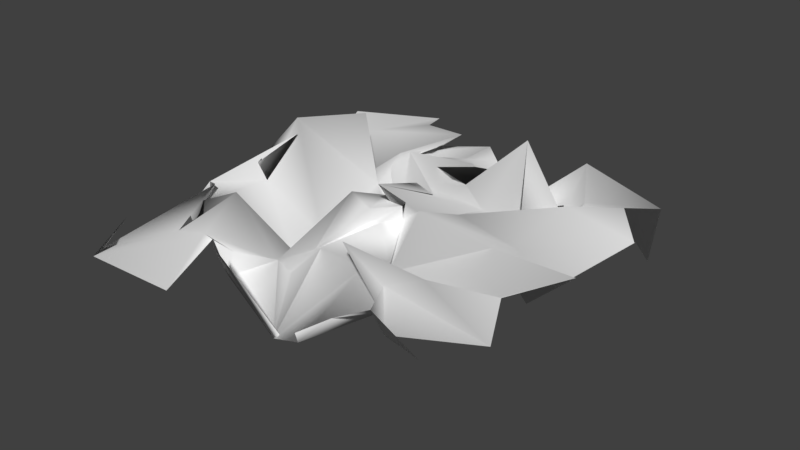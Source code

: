 # Source: Plant02.blend  (saved by Blender 2.79.0; exported with 4.5.12 LTS)
import bpy
from mathutils import Matrix  # noqa: F401  (used for matrix-valued properties, if any)

bpy.ops.wm.read_factory_settings(use_empty=True)
scene = bpy.context.scene
scene.name = 'Scene'

# ---- collections
col_collection_1 = bpy.data.collections.new('Collection 1'); scene.collection.children.link(col_collection_1)

# ---- materials (node trees are filled in below, after node groups)
mat_material_001 = bpy.data.materials.new('Material.001')
mat_material_001.alpha_threshold = 0.0
mat_material_001.use_transparent_shadow = False
mat_material_001.roughness = 0.5

# ---- material node trees

# ---- world
world_world = bpy.data.worlds.new('World'); scene.world = world_world
world_world.color = (0.05088, 0.05088, 0.05088)
world_world.use_sun_shadow = False
world_world.sun_shadow_jitter_overblur = 0.0
world_world.cycles.sampling_method = 'MANUAL'

# ---- meshes
me_grid = bpy.data.meshes.new('Grid')
me_grid.from_pydata([(-3.793, -3.857, 0.1451), (-2.785, -5.425, 0.2288), (-1.425, -4.808, -0.3089), (-2.097, -2.999, -0.1367), (-1.305, -3.326, -0.5972), (-0.405, -4.438, 0.9113), (0.6878, -3.816, -1.014), (2.078, -3.882, 0.01691), (3.369, -4.283, 0.8875), (3.984, -3.753, -0.1246), (-3.618, -4.621, -0.2013), (-3.0, -3.155, -0.1813), (-2.245, -3.09, -0.03007), (-1.146, -3.295, 0.01543), (-0.6955, -2.517, -0.3457), (0.5513, -3.915, -1.028), (1.407, -4.099, -0.6746), (2.827, -3.396, 0.2083), (2.382, -2.802, 0.3202), (3.313, -3.867, 0.1583), (-3.509, -1.642, 0.2084), (-4.195, -1.845, -1.162), (-2.37, -2.04, 0.4995), (-0.941, -2.336, -0.5398), (0.6567, -3.457, 0.2543), (0.3593, -2.341, 0.2085), (1.377, -2.232, 0.09879), (1.269, -2.68, 0.815), (2.951, -2.31, 0.4444), (4.638, -2.555, -0.185), (-4.007, -1.374, 0.02623), (-3.734, -2.107, -0.1489), (-1.614, -1.122, -1.094), (-0.4634, -0.5033, 0.5358), (-0.5476, -1.584, -0.439), (0.6325, -0.8152, 0.2847), (1.429, -1.502, -0.1778), (1.364, -1.484, -0.3425), (3.034, -1.932, -0.4217), (3.998, -1.333, 0.0004013), (-3.055, 0.534, 0.8377), (-3.097, -0.4652, -3.339e-07), (-1.7, -1.094, -1.185), (-0.2592, 0.3307, 0.2105), (0.5821, -1.111, 0.696), (0.985, -0.5762, 0.6696), (0.4978, 0.03177, -0.05029), (1.606, -0.8136, 0.8407), (3.122, -0.4282, 0.3778), (5.078, -0.5381, 0.4766), (-3.415, -0.4256, 0.3415), (-3.305, 0.7881, 1.09), (-1.572, -0.3095, -0.9266), (-0.3288, 0.3262, -0.164), (-0.4152, 1.917, -0.1062), (0.356, -0.5959, 0.9857), (1.381, 0.2252, -0.01043), (1.436, 0.7329, 0.1164), (3.061, 0.4695, -0.02014), (3.745, -0.05551, -0.8159), (-4.029, 0.4861, -0.5279), (-2.115, 1.836, 1.187), (-1.33, 1.344, -0.2151), (-0.7891, 1.406, -1.088), (0.6863, 0.81, 0.3326), (-0.2734, 1.905, -0.1602), (1.412, 1.633, -0.1289), (2.757, 2.183, -0.2661), (3.364, 1.902, 0.4741), (4.767, 2.281, -0.05691), (-3.344, 2.872, -0.5546), (-3.086, 1.32, -1.175), (-1.656, 2.526, 0.07341), (-1.18, 1.62, 0.1606), (-0.961, 2.047, 0.4645), (0.3498, 3.456, -0.0277), (0.4883, 2.267, -0.01766), (1.712, 2.824, 1.21), (2.411, 1.645, 0.194), (4.144, 2.889, 0.3098), (-3.729, 1.942, -0.504), (-3.027, 3.074, 0.1217), (-0.7637, 3.763, 0.3899), (-1.168, 3.194, 0.05021), (-1.057, 2.592, -0.5037), (-0.9598, 2.404, 0.2278), (1.378, 3.624, -0.5987), (3.328, 1.838, 0.1943), (3.299, 2.72, 0.2245), (4.622, 3.64, 0.1546), (-4.204, 3.861, 0.1071), (-2.742, 5.44, -0.2068), (-2.165, 4.281, 0.1161), (-1.707, 4.017, -0.249), (-0.4054, 4.451, -0.04912), (0.4437, 3.519, 0.152), (1.403, 2.838, -0.1769), (1.808, 3.492, -0.1707), (2.805, 3.547, 0.7245), (4.146, 4.276, -1.551)], [], [(0, 1, 11, 10), (1, 2, 12, 11), (2, 3, 13, 12), (3, 4, 14, 13), (4, 5, 15, 14), (5, 6, 16, 15), (6, 7, 17, 16), (7, 8, 18, 17), (8, 9, 19, 18), (10, 11, 21, 20), (11, 12, 22, 21), (12, 13, 23, 22), (13, 14, 24, 23), (14, 15, 25, 24), (15, 16, 26, 25), (16, 17, 27, 26), (17, 18, 28, 27), (18, 19, 29, 28), (20, 21, 31, 30), (21, 22, 32, 31), (22, 23, 33, 32), (23, 24, 34, 33), (24, 25, 35, 34), (25, 26, 36, 35), (26, 27, 37, 36), (27, 28, 38, 37), (28, 29, 39, 38), (30, 31, 41, 40), (31, 32, 42, 41), (32, 33, 43, 42), (33, 34, 44, 43), (34, 35, 45, 44), (35, 36, 46, 45), (36, 37, 47, 46), (37, 38, 48, 47), (38, 39, 49, 48), (40, 41, 51, 50), (41, 42, 52, 51), (42, 43, 53, 52), (43, 44, 54, 53), (44, 45, 55, 54), (45, 46, 56, 55), (46, 47, 57, 56), (47, 48, 58, 57), (48, 49, 59, 58), (50, 51, 61, 60), (51, 52, 62, 61), (52, 53, 63, 62), (53, 54, 64, 63), (54, 55, 65, 64), (55, 56, 66, 65), (56, 57, 67, 66), (57, 58, 68, 67), (58, 59, 69, 68), (60, 61, 71, 70), (61, 62, 72, 71), (62, 63, 73, 72), (63, 64, 74, 73), (64, 65, 75, 74), (65, 66, 76, 75), (66, 67, 77, 76), (67, 68, 78, 77), (68, 69, 79, 78), (70, 71, 81, 80), (71, 72, 82, 81), (72, 73, 83, 82), (73, 74, 84, 83), (74, 75, 85, 84), (75, 76, 86, 85), (76, 77, 87, 86), (77, 78, 88, 87), (78, 79, 89, 88), (80, 81, 91, 90), (81, 82, 92, 91), (82, 83, 93, 92), (83, 84, 94, 93), (84, 85, 95, 94), (85, 86, 96, 95), (86, 87, 97, 96), (87, 88, 98, 97), (88, 89, 99, 98)])
me_grid.polygons.foreach_set('use_smooth', [True] * 81)
_uv = me_grid.uv_layers.new(name='UVMap')
_uv.uv.foreach_set('vector', [0.0004449, 9.998e-05, 0.1115, 0.0001383, 0.1115, 0.1112, 0.0004066, 0.1112, 0.1115, 0.0001383, 0.2225, 0.0001765, 0.2225, 0.1112, 0.1115, 0.1112, 0.2225, 0.0001765, 0.3336, 0.0002148, 0.3336, 0.1113, 0.2225, 0.1112, 0.3336, 0.0002148, 0.4446, 0.0002531, 0.4446, 0.1113, 0.3336, 0.1113, 0.4446, 0.0002531, 0.5557, 0.0002914, 0.5557, 0.1113, 0.4446, 0.1113, 0.5557, 0.0002914, 0.6667, 0.0003297, 0.6667, 0.1114, 0.5557, 0.1113, 0.6667, 0.0003297, 0.7778, 0.000368, 0.7778, 0.1114, 0.6667, 0.1114, 0.7778, 0.000368, 0.8888, 0.0004062, 0.8888, 0.1115, 0.7778, 0.1114, 0.8888, 0.0004062, 0.9999, 0.0004445, 0.9999, 0.1115, 0.8888, 0.1115, 0.0004066, 0.1112, 0.1115, 0.1112, 0.1114, 0.2222, 0.0003683, 0.2222, 0.1115, 0.1112, 0.2225, 0.1112, 0.2225, 0.2223, 0.1114, 0.2222, 0.2225, 0.1112, 0.3336, 0.1113, 0.3335, 0.2223, 0.2225, 0.2223, 0.3336, 0.1113, 0.4446, 0.1113, 0.4446, 0.2224, 0.3335, 0.2223, 0.4446, 0.1113, 0.5557, 0.1113, 0.5556, 0.2224, 0.4446, 0.2224, 0.5557, 0.1113, 0.6667, 0.1114, 0.6667, 0.2224, 0.5556, 0.2224, 0.6667, 0.1114, 0.7778, 0.1114, 0.7777, 0.2225, 0.6667, 0.2224, 0.7778, 0.1114, 0.8888, 0.1115, 0.8888, 0.2225, 0.7777, 0.2225, 0.8888, 0.1115, 0.9999, 0.1115, 0.9998, 0.2225, 0.8888, 0.2225, 0.0003683, 0.2222, 0.1114, 0.2222, 0.1114, 0.3333, 0.00033, 0.3333, 0.1114, 0.2222, 0.2225, 0.2223, 0.2224, 0.3333, 0.1114, 0.3333, 0.2225, 0.2223, 0.3335, 0.2223, 0.3335, 0.3334, 0.2224, 0.3333, 0.3335, 0.2223, 0.4446, 0.2224, 0.4445, 0.3334, 0.3335, 0.3334, 0.4446, 0.2224, 0.5556, 0.2224, 0.5556, 0.3334, 0.4445, 0.3334, 0.5556, 0.2224, 0.6667, 0.2224, 0.6666, 0.3335, 0.5556, 0.3334, 0.6667, 0.2224, 0.7777, 0.2225, 0.7777, 0.3335, 0.6666, 0.3335, 0.7777, 0.2225, 0.8888, 0.2225, 0.8887, 0.3336, 0.7777, 0.3335, 0.8888, 0.2225, 0.9998, 0.2225, 0.9998, 0.3336, 0.8887, 0.3336, 0.00033, 0.3333, 0.1114, 0.3333, 0.1113, 0.4443, 0.0002917, 0.4443, 0.1114, 0.3333, 0.2224, 0.3333, 0.2224, 0.4444, 0.1113, 0.4443, 0.2224, 0.3333, 0.3335, 0.3334, 0.3334, 0.4444, 0.2224, 0.4444, 0.3335, 0.3334, 0.4445, 0.3334, 0.4445, 0.4445, 0.3334, 0.4444, 0.4445, 0.3334, 0.5556, 0.3334, 0.5555, 0.4445, 0.4445, 0.4445, 0.5556, 0.3334, 0.6666, 0.3335, 0.6666, 0.4445, 0.5555, 0.4445, 0.6666, 0.3335, 0.7777, 0.3335, 0.7776, 0.4446, 0.6666, 0.4445, 0.7777, 0.3335, 0.8887, 0.3336, 0.8887, 0.4446, 0.7776, 0.4446, 0.8887, 0.3336, 0.9998, 0.3336, 0.9997, 0.4446, 0.8887, 0.4446, 0.0002917, 0.4443, 0.1113, 0.4443, 0.1113, 0.5554, 0.0002534, 0.5554, 0.1113, 0.4443, 0.2224, 0.4444, 0.2224, 0.5554, 0.1113, 0.5554, 0.2224, 0.4444, 0.3334, 0.4444, 0.3334, 0.5555, 0.2224, 0.5554, 0.3334, 0.4444, 0.4445, 0.4445, 0.4445, 0.5555, 0.3334, 0.5555, 0.4445, 0.4445, 0.5555, 0.4445, 0.5555, 0.5555, 0.4445, 0.5555, 0.5555, 0.4445, 0.6666, 0.4445, 0.6666, 0.5556, 0.5555, 0.5555, 0.6666, 0.4445, 0.7776, 0.4446, 0.7776, 0.5556, 0.6666, 0.5556, 0.7776, 0.4446, 0.8887, 0.4446, 0.8887, 0.5557, 0.7776, 0.5556, 0.8887, 0.4446, 0.9997, 0.4446, 0.9997, 0.5557, 0.8887, 0.5557, 0.0002534, 0.5554, 0.1113, 0.5554, 0.1113, 0.6664, 0.000215, 0.6664, 0.1113, 0.5554, 0.2224, 0.5554, 0.2223, 0.6665, 0.1113, 0.6664, 0.2224, 0.5554, 0.3334, 0.5555, 0.3334, 0.6665, 0.2223, 0.6665, 0.3334, 0.5555, 0.4445, 0.5555, 0.4444, 0.6666, 0.3334, 0.6665, 0.4445, 0.5555, 0.5555, 0.5555, 0.5555, 0.6666, 0.4444, 0.6666, 0.5555, 0.5555, 0.6666, 0.5556, 0.6665, 0.6666, 0.5555, 0.6666, 0.6666, 0.5556, 0.7776, 0.5556, 0.7776, 0.6667, 0.6665, 0.6666, 0.7776, 0.5556, 0.8887, 0.5557, 0.8886, 0.6667, 0.7776, 0.6667, 0.8887, 0.5557, 0.9997, 0.5557, 0.9997, 0.6667, 0.8886, 0.6667, 0.000215, 0.6664, 0.1113, 0.6664, 0.1112, 0.7775, 0.0001767, 0.7775, 0.1113, 0.6664, 0.2223, 0.6665, 0.2223, 0.7775, 0.1112, 0.7775, 0.2223, 0.6665, 0.3334, 0.6665, 0.3333, 0.7776, 0.2223, 0.7775, 0.3334, 0.6665, 0.4444, 0.6666, 0.4444, 0.7776, 0.3333, 0.7776, 0.4444, 0.6666, 0.5555, 0.6666, 0.5554, 0.7776, 0.4444, 0.7776, 0.5555, 0.6666, 0.6665, 0.6666, 0.6665, 0.7777, 0.5554, 0.7776, 0.6665, 0.6666, 0.7776, 0.6667, 0.7775, 0.7777, 0.6665, 0.7777, 0.7776, 0.6667, 0.8886, 0.6667, 0.8886, 0.7778, 0.7775, 0.7777, 0.8886, 0.6667, 0.9997, 0.6667, 0.9996, 0.7778, 0.8886, 0.7778, 0.0001767, 0.7775, 0.1112, 0.7775, 0.1112, 0.8885, 0.0001383, 0.8885, 0.1112, 0.7775, 0.2223, 0.7775, 0.2222, 0.8886, 0.1112, 0.8885, 0.2223, 0.7775, 0.3333, 0.7776, 0.3333, 0.8886, 0.2222, 0.8886, 0.3333, 0.7776, 0.4444, 0.7776, 0.4443, 0.8887, 0.3333, 0.8886, 0.4444, 0.7776, 0.5554, 0.7776, 0.5554, 0.8887, 0.4443, 0.8887, 0.5554, 0.7776, 0.6665, 0.7777, 0.6664, 0.8887, 0.5554, 0.8887, 0.6665, 0.7777, 0.7775, 0.7777, 0.7775, 0.8888, 0.6664, 0.8887, 0.7775, 0.7777, 0.8886, 0.7778, 0.8885, 0.8888, 0.7775, 0.8888, 0.8886, 0.7778, 0.9996, 0.7778, 0.9996, 0.8888, 0.8885, 0.8888, 0.0001383, 0.8885, 0.1112, 0.8885, 0.1112, 0.9996, 9.998e-05, 0.9996, 0.1112, 0.8885, 0.2222, 0.8886, 0.2222, 0.9996, 0.1112, 0.9996, 0.2222, 0.8886, 0.3333, 0.8886, 0.3333, 0.9997, 0.2222, 0.9996, 0.3333, 0.8886, 0.4443, 0.8887, 0.4443, 0.9997, 0.3333, 0.9997, 0.4443, 0.8887, 0.5554, 0.8887, 0.5554, 0.9997, 0.4443, 0.9997, 0.5554, 0.8887, 0.6664, 0.8887, 0.6664, 0.9998, 0.5554, 0.9997, 0.6664, 0.8887, 0.7775, 0.8888, 0.7775, 0.9998, 0.6664, 0.9998, 0.7775, 0.8888, 0.8885, 0.8888, 0.8885, 0.9999, 0.7775, 0.9998, 0.8885, 0.8888, 0.9996, 0.8888, 0.9996, 0.9999, 0.8885, 0.9999])
me_grid.materials.append(mat_material_001)
me_grid.use_remesh_preserve_volume = False
me_grid.use_remesh_preserve_attributes = False
me_grid.use_mirror_vertex_groups = False
me_grid.update()

# ---- objects
ob_grid = bpy.data.objects.new('Grid', me_grid)

# ---- transforms, parenting, visibility, modifiers, constraints
ob_grid.location = (0.0, 0.0, 0.0)
ob_grid.lineart.crease_threshold = 0.0

# ---- collection membership
col_collection_1.objects.link(ob_grid)

# ---- scene / render settings (as saved in the file)
scene.frame_start = 1; scene.frame_end = 250; scene.frame_set(1)
scene.render.engine = 'BLENDER_EEVEE_NEXT'
scene.render.resolution_percentage = 50
scene.render.dither_intensity = 0.0
scene.cycles.use_denoising = False
scene.cycles.samples = 128
scene.cycles.sampling_pattern = 'TABULATED_SOBOL'
scene.cycles.use_adaptive_sampling = False
scene.cycles.use_light_tree = False
scene.cycles.blur_glossy = 0.0
scene.cycles.sample_clamp_indirect = 0.0
scene.view_settings.view_transform = 'Standard'
bpy.context.view_layer.update()

# ---- added for rendering (the .blend has no active camera and no usable light): camera, sun
cam_auto = bpy.data.cameras.new('AutoCamera')
cam_auto.lens = 50.0
cam_auto.sensor_width = 36.0
cam_auto.clip_end = 1000.0
ob_auto_camera = bpy.data.objects.new('AutoCamera', cam_auto)
scene.collection.objects.link(ob_auto_camera)
ob_auto_camera.location = (13.9035, -16.1523, 10.6027)
ob_auto_camera.rotation_euler = (1.09748, -7.21219e-08, 0.694738)
scene.camera = ob_auto_camera
light_auto_sun = bpy.data.lights.new('AutoSun', 'SUN')
light_auto_sun.energy = 3.0
light_auto_sun.angle = 0.0523599
ob_auto_sun = bpy.data.objects.new('AutoSun', light_auto_sun)
scene.collection.objects.link(ob_auto_sun)
ob_auto_sun.rotation_euler = (0.872665, 0.174533, 0.523599)
bpy.context.view_layer.update()
